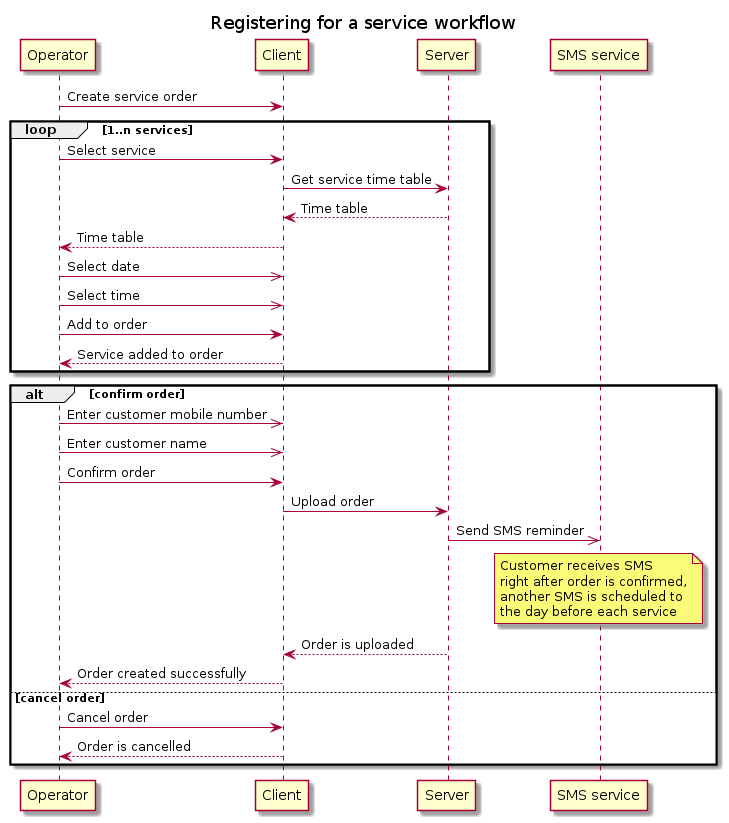

The diagram above was rendered by PlantUML. Its source (embedded in the PNG):
@startuml

Title Registering for a service workflow

Participant Operator as op
Participant Client as cl
Participant Server as srv
Participant "SMS service" as sms

op -> cl: Create service order

loop 1..n services
    op -> cl: Select service
    cl -> srv: Get service time table
    srv --> cl: Time table
    cl --> op: Time table
    op ->> cl: Select date
    op ->> cl: Select time
    op -> cl: Add to order
    cl --> op: Service added to order
end loop

alt confirm order
    op ->> cl: Enter customer mobile number
    op ->> cl: Enter customer name
    op -> cl: Confirm order
    cl -> srv: Upload order
    srv ->> sms: Send SMS reminder

    note over sms
    Customer receives SMS
    right after order is confirmed,
    another SMS is scheduled to
    the day before each service
    end note

    srv --> cl: Order is uploaded
    cl --> op: Order created successfully

else cancel order
    op -> cl: Cancel order
    cl --> op: Order is cancelled
end alt

@enduml